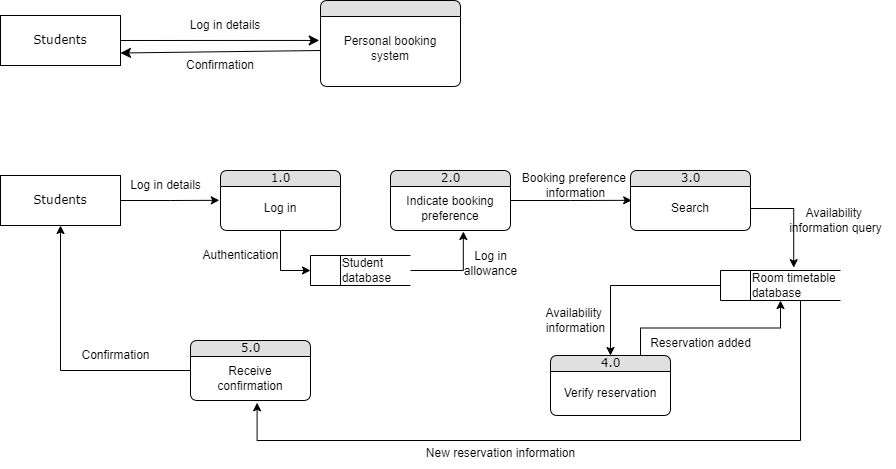

The diagram above was exported from draw.io. Its source (the exported page's mxGraphModel, read from the mxfile embedded in the PNG):
<mxGraphModel dx="1019" dy="522" grid="1" gridSize="10" guides="1" tooltips="1" connect="1" arrows="1" fold="1" page="1" pageScale="1" pageWidth="1100" pageHeight="850" math="0" shadow="0">
  <root>
    <mxCell id="0" />
    <mxCell id="1" parent="0" />
    <mxCell id="V232uweI4xhdzUTnw3yB-1" style="edgeStyle=none;html=1;labelBackgroundColor=none;startFill=0;startSize=8;endFill=1;endSize=8;fontFamily=Verdana;fontSize=12;entryX=-0.009;entryY=0.374;entryDx=0;entryDy=0;entryPerimeter=0;" parent="1" source="V232uweI4xhdzUTnw3yB-2" target="V232uweI4xhdzUTnw3yB-5" edge="1">
      <mxGeometry relative="1" as="geometry">
        <mxPoint x="360" y="80" as="targetPoint" />
      </mxGeometry>
    </mxCell>
    <mxCell id="V232uweI4xhdzUTnw3yB-2" value="Students" style="whiteSpace=wrap;html=1;rounded=0;shadow=0;comic=0;labelBackgroundColor=none;strokeWidth=1;fontFamily=Verdana;fontSize=12;align=center;" parent="1" vertex="1">
      <mxGeometry x="60" y="55" width="120" height="50" as="geometry" />
    </mxCell>
    <mxCell id="V232uweI4xhdzUTnw3yB-3" style="edgeStyle=none;html=1;labelBackgroundColor=none;startFill=0;startSize=8;endFill=1;endSize=8;fontFamily=Verdana;fontSize=12;entryX=1;entryY=0.75;entryDx=0;entryDy=0;" parent="1" target="V232uweI4xhdzUTnw3yB-2" edge="1">
      <mxGeometry relative="1" as="geometry">
        <mxPoint x="380" y="90" as="sourcePoint" />
        <mxPoint x="500" y="154" as="targetPoint" />
      </mxGeometry>
    </mxCell>
    <mxCell id="V232uweI4xhdzUTnw3yB-4" value="" style="swimlane;html=1;fontStyle=0;childLayout=stackLayout;horizontal=1;startSize=16;fillColor=#e0e0e0;horizontalStack=0;resizeParent=1;resizeLast=0;collapsible=1;marginBottom=0;swimlaneFillColor=#ffffff;align=center;rounded=1;shadow=0;comic=0;labelBackgroundColor=none;strokeWidth=1;fontFamily=Verdana;fontSize=12;verticalAlign=middle;" parent="1" vertex="1">
      <mxGeometry x="380" y="40" width="140" height="86" as="geometry" />
    </mxCell>
    <mxCell id="V232uweI4xhdzUTnw3yB-5" value="Personal booking system" style="text;html=1;strokeColor=none;fillColor=none;spacingLeft=4;spacingRight=4;whiteSpace=wrap;overflow=hidden;rotatable=0;points=[[0,0.5],[1,0.5]];portConstraint=eastwest;align=center;verticalAlign=middle;" parent="V232uweI4xhdzUTnw3yB-4" vertex="1">
      <mxGeometry y="16" width="140" height="64" as="geometry" />
    </mxCell>
    <mxCell id="V232uweI4xhdzUTnw3yB-6" value="Log in details" style="text;html=1;align=center;verticalAlign=middle;whiteSpace=wrap;rounded=0;" parent="1" vertex="1">
      <mxGeometry x="240" y="50" width="90" height="30" as="geometry" />
    </mxCell>
    <mxCell id="V232uweI4xhdzUTnw3yB-7" value="Confirmation" style="text;html=1;align=center;verticalAlign=middle;whiteSpace=wrap;rounded=0;" parent="1" vertex="1">
      <mxGeometry x="250" y="90" width="60" height="30" as="geometry" />
    </mxCell>
    <mxCell id="I6R-ENCB1bjwzmRsmKEw-1" value="Students" style="whiteSpace=wrap;html=1;rounded=0;shadow=0;comic=0;labelBackgroundColor=none;strokeWidth=1;fontFamily=Verdana;fontSize=12;align=center;" parent="1" vertex="1">
      <mxGeometry x="60" y="215" width="120" height="50" as="geometry" />
    </mxCell>
    <mxCell id="-IxiPBP0Qumd6Ce8Sh_b-9" style="edgeStyle=orthogonalEdgeStyle;rounded=0;orthogonalLoop=1;jettySize=auto;html=1;entryX=0;entryY=0.5;entryDx=0;entryDy=0;" parent="1" source="I6R-ENCB1bjwzmRsmKEw-2" target="f69mDT9h5NfL0p4iJDYQ-5" edge="1">
      <mxGeometry relative="1" as="geometry" />
    </mxCell>
    <mxCell id="I6R-ENCB1bjwzmRsmKEw-2" value="1.0" style="swimlane;html=1;fontStyle=0;childLayout=stackLayout;horizontal=1;startSize=16;fillColor=#e0e0e0;horizontalStack=0;resizeParent=1;resizeLast=0;collapsible=1;marginBottom=0;swimlaneFillColor=#ffffff;align=center;rounded=1;shadow=0;comic=0;labelBackgroundColor=none;strokeWidth=1;fontFamily=Verdana;fontSize=12;verticalAlign=middle;" parent="1" vertex="1">
      <mxGeometry x="280" y="210" width="120" height="60" as="geometry" />
    </mxCell>
    <mxCell id="I6R-ENCB1bjwzmRsmKEw-3" value="Log in" style="text;html=1;strokeColor=none;fillColor=none;spacingLeft=4;spacingRight=4;whiteSpace=wrap;overflow=hidden;rotatable=0;points=[[0,0.5],[1,0.5]];portConstraint=eastwest;align=center;verticalAlign=middle;" parent="I6R-ENCB1bjwzmRsmKEw-2" vertex="1">
      <mxGeometry y="16" width="120" height="44" as="geometry" />
    </mxCell>
    <mxCell id="f69mDT9h5NfL0p4iJDYQ-2" style="edgeStyle=orthogonalEdgeStyle;rounded=0;orthogonalLoop=1;jettySize=auto;html=1;exitX=1;exitY=0.5;exitDx=0;exitDy=0;entryX=-0.01;entryY=0.314;entryDx=0;entryDy=0;entryPerimeter=0;" parent="1" source="I6R-ENCB1bjwzmRsmKEw-1" target="I6R-ENCB1bjwzmRsmKEw-3" edge="1">
      <mxGeometry relative="1" as="geometry" />
    </mxCell>
    <mxCell id="f69mDT9h5NfL0p4iJDYQ-3" value="2.0" style="swimlane;html=1;fontStyle=0;childLayout=stackLayout;horizontal=1;startSize=16;fillColor=#e0e0e0;horizontalStack=0;resizeParent=1;resizeLast=0;collapsible=1;marginBottom=0;swimlaneFillColor=#ffffff;align=center;rounded=1;shadow=0;comic=0;labelBackgroundColor=none;strokeWidth=1;fontFamily=Verdana;fontSize=12;verticalAlign=middle;" parent="1" vertex="1">
      <mxGeometry x="450" y="210" width="120" height="60" as="geometry" />
    </mxCell>
    <mxCell id="f69mDT9h5NfL0p4iJDYQ-4" value="Indicate booking preference" style="text;html=1;strokeColor=none;fillColor=none;spacingLeft=4;spacingRight=4;whiteSpace=wrap;overflow=hidden;rotatable=0;points=[[0,0.5],[1,0.5]];portConstraint=eastwest;align=center;verticalAlign=middle;" parent="f69mDT9h5NfL0p4iJDYQ-3" vertex="1">
      <mxGeometry y="16" width="120" height="44" as="geometry" />
    </mxCell>
    <mxCell id="f69mDT9h5NfL0p4iJDYQ-5" value="&lt;span style=&quot;white-space: pre;&quot;&gt;&#09;&lt;/span&gt;Student&lt;div&gt;&lt;span style=&quot;white-space: pre;&quot;&gt;&#09;&lt;/span&gt;database&lt;br&gt;&lt;/div&gt;" style="html=1;dashed=0;whiteSpace=wrap;shape=mxgraph.dfd.dataStoreID;align=left;spacingLeft=3;points=[[0,0],[0.5,0],[1,0],[0,0.5],[1,0.5],[0,1],[0.5,1],[1,1]];" parent="1" vertex="1">
      <mxGeometry x="370" y="295" width="100" height="30" as="geometry" />
    </mxCell>
    <mxCell id="f69mDT9h5NfL0p4iJDYQ-7" style="edgeStyle=orthogonalEdgeStyle;rounded=0;orthogonalLoop=1;jettySize=auto;html=1;exitX=1;exitY=0.5;exitDx=0;exitDy=0;entryX=0.607;entryY=1.023;entryDx=0;entryDy=0;entryPerimeter=0;" parent="1" source="f69mDT9h5NfL0p4iJDYQ-5" target="f69mDT9h5NfL0p4iJDYQ-4" edge="1">
      <mxGeometry relative="1" as="geometry" />
    </mxCell>
    <mxCell id="f69mDT9h5NfL0p4iJDYQ-8" value="3.0" style="swimlane;html=1;fontStyle=0;childLayout=stackLayout;horizontal=1;startSize=16;fillColor=#e0e0e0;horizontalStack=0;resizeParent=1;resizeLast=0;collapsible=1;marginBottom=0;swimlaneFillColor=#ffffff;align=center;rounded=1;shadow=0;comic=0;labelBackgroundColor=none;strokeWidth=1;fontFamily=Verdana;fontSize=12;verticalAlign=middle;" parent="1" vertex="1">
      <mxGeometry x="690" y="210" width="120" height="60" as="geometry" />
    </mxCell>
    <mxCell id="f69mDT9h5NfL0p4iJDYQ-9" value="Search" style="text;html=1;strokeColor=none;fillColor=none;spacingLeft=4;spacingRight=4;whiteSpace=wrap;overflow=hidden;rotatable=0;points=[[0,0.5],[1,0.5]];portConstraint=eastwest;align=center;verticalAlign=middle;" parent="f69mDT9h5NfL0p4iJDYQ-8" vertex="1">
      <mxGeometry y="16" width="120" height="44" as="geometry" />
    </mxCell>
    <mxCell id="SeMyv2sNnqsvdGwnP9id-1" style="edgeStyle=orthogonalEdgeStyle;rounded=0;orthogonalLoop=1;jettySize=auto;html=1;entryX=0.01;entryY=0.314;entryDx=0;entryDy=0;entryPerimeter=0;" parent="1" source="f69mDT9h5NfL0p4iJDYQ-3" target="f69mDT9h5NfL0p4iJDYQ-9" edge="1">
      <mxGeometry relative="1" as="geometry" />
    </mxCell>
    <mxCell id="SeMyv2sNnqsvdGwnP9id-6" style="edgeStyle=orthogonalEdgeStyle;rounded=0;orthogonalLoop=1;jettySize=auto;html=1;entryX=0.5;entryY=0;entryDx=0;entryDy=0;" parent="1" source="SeMyv2sNnqsvdGwnP9id-2" target="SeMyv2sNnqsvdGwnP9id-4" edge="1">
      <mxGeometry relative="1" as="geometry" />
    </mxCell>
    <mxCell id="SeMyv2sNnqsvdGwnP9id-2" value="&lt;span style=&quot;white-space: pre;&quot;&gt;&#09;&lt;/span&gt;Room timetable&lt;div&gt;&lt;span style=&quot;white-space: pre;&quot;&gt;&#09;&lt;/span&gt;database&lt;br&gt;&lt;/div&gt;" style="html=1;dashed=0;whiteSpace=wrap;shape=mxgraph.dfd.dataStoreID;align=left;spacingLeft=3;points=[[0,0],[0.5,0],[1,0],[0,0.5],[1,0.5],[0,1],[0.5,1],[1,1]];" parent="1" vertex="1">
      <mxGeometry x="780" y="310" width="120" height="30" as="geometry" />
    </mxCell>
    <mxCell id="-IxiPBP0Qumd6Ce8Sh_b-15" style="edgeStyle=orthogonalEdgeStyle;rounded=0;orthogonalLoop=1;jettySize=auto;html=1;exitX=0.75;exitY=0;exitDx=0;exitDy=0;entryX=0.5;entryY=1;entryDx=0;entryDy=0;" parent="1" source="SeMyv2sNnqsvdGwnP9id-4" target="SeMyv2sNnqsvdGwnP9id-2" edge="1">
      <mxGeometry relative="1" as="geometry" />
    </mxCell>
    <mxCell id="SeMyv2sNnqsvdGwnP9id-4" value="4.0" style="swimlane;html=1;fontStyle=0;childLayout=stackLayout;horizontal=1;startSize=16;fillColor=#e0e0e0;horizontalStack=0;resizeParent=1;resizeLast=0;collapsible=1;marginBottom=0;swimlaneFillColor=#ffffff;align=center;rounded=1;shadow=0;comic=0;labelBackgroundColor=none;strokeWidth=1;fontFamily=Verdana;fontSize=12;verticalAlign=middle;" parent="1" vertex="1">
      <mxGeometry x="610" y="395" width="120" height="60" as="geometry" />
    </mxCell>
    <mxCell id="SeMyv2sNnqsvdGwnP9id-5" value="Verify reservation" style="text;html=1;strokeColor=none;fillColor=none;spacingLeft=4;spacingRight=4;whiteSpace=wrap;overflow=hidden;rotatable=0;points=[[0,0.5],[1,0.5]];portConstraint=eastwest;align=center;verticalAlign=middle;" parent="SeMyv2sNnqsvdGwnP9id-4" vertex="1">
      <mxGeometry y="16" width="120" height="44" as="geometry" />
    </mxCell>
    <mxCell id="-IxiPBP0Qumd6Ce8Sh_b-7" style="edgeStyle=orthogonalEdgeStyle;rounded=0;orthogonalLoop=1;jettySize=auto;html=1;entryX=0.5;entryY=1;entryDx=0;entryDy=0;" parent="1" source="-IxiPBP0Qumd6Ce8Sh_b-4" target="I6R-ENCB1bjwzmRsmKEw-1" edge="1">
      <mxGeometry relative="1" as="geometry" />
    </mxCell>
    <mxCell id="-IxiPBP0Qumd6Ce8Sh_b-4" value="5.0" style="swimlane;html=1;fontStyle=0;childLayout=stackLayout;horizontal=1;startSize=16;fillColor=#e0e0e0;horizontalStack=0;resizeParent=1;resizeLast=0;collapsible=1;marginBottom=0;swimlaneFillColor=#ffffff;align=center;rounded=1;shadow=0;comic=0;labelBackgroundColor=none;strokeWidth=1;fontFamily=Verdana;fontSize=12;verticalAlign=middle;" parent="1" vertex="1">
      <mxGeometry x="250" y="380" width="120" height="60" as="geometry" />
    </mxCell>
    <mxCell id="-IxiPBP0Qumd6Ce8Sh_b-5" value="Receive confirmation" style="text;html=1;strokeColor=none;fillColor=none;spacingLeft=4;spacingRight=4;whiteSpace=wrap;overflow=hidden;rotatable=0;points=[[0,0.5],[1,0.5]];portConstraint=eastwest;align=center;verticalAlign=middle;" parent="-IxiPBP0Qumd6Ce8Sh_b-4" vertex="1">
      <mxGeometry y="16" width="120" height="44" as="geometry" />
    </mxCell>
    <mxCell id="-IxiPBP0Qumd6Ce8Sh_b-8" value="Authentication" style="text;html=1;align=center;verticalAlign=middle;resizable=0;points=[];autosize=1;strokeColor=none;fillColor=none;" parent="1" vertex="1">
      <mxGeometry x="250" y="280" width="100" height="30" as="geometry" />
    </mxCell>
    <mxCell id="-IxiPBP0Qumd6Ce8Sh_b-10" value="Log in details" style="text;html=1;align=center;verticalAlign=middle;resizable=0;points=[];autosize=1;strokeColor=none;fillColor=none;" parent="1" vertex="1">
      <mxGeometry x="180" y="210" width="90" height="30" as="geometry" />
    </mxCell>
    <mxCell id="-IxiPBP0Qumd6Ce8Sh_b-11" value="Log in&lt;div&gt;allowance&lt;/div&gt;" style="text;html=1;align=center;verticalAlign=middle;resizable=0;points=[];autosize=1;strokeColor=none;fillColor=none;" parent="1" vertex="1">
      <mxGeometry x="510" y="283" width="80" height="40" as="geometry" />
    </mxCell>
    <mxCell id="-IxiPBP0Qumd6Ce8Sh_b-14" style="edgeStyle=orthogonalEdgeStyle;rounded=0;orthogonalLoop=1;jettySize=auto;html=1;exitX=1;exitY=0.5;exitDx=0;exitDy=0;entryX=0.61;entryY=-0.096;entryDx=0;entryDy=0;entryPerimeter=0;" parent="1" source="f69mDT9h5NfL0p4iJDYQ-9" target="SeMyv2sNnqsvdGwnP9id-2" edge="1">
      <mxGeometry relative="1" as="geometry" />
    </mxCell>
    <mxCell id="-IxiPBP0Qumd6Ce8Sh_b-16" style="edgeStyle=orthogonalEdgeStyle;rounded=0;orthogonalLoop=1;jettySize=auto;html=1;entryX=0.555;entryY=1.051;entryDx=0;entryDy=0;entryPerimeter=0;" parent="1" source="SeMyv2sNnqsvdGwnP9id-2" target="-IxiPBP0Qumd6Ce8Sh_b-5" edge="1">
      <mxGeometry relative="1" as="geometry">
        <Array as="points">
          <mxPoint x="860" y="480" />
          <mxPoint x="317" y="480" />
        </Array>
      </mxGeometry>
    </mxCell>
    <mxCell id="dVNmyByf8nSdQf4hOQZ1-1" value="Booking preference&amp;nbsp;&lt;div&gt;information&lt;/div&gt;" style="text;html=1;align=center;verticalAlign=middle;resizable=0;points=[];autosize=1;strokeColor=none;fillColor=none;" parent="1" vertex="1">
      <mxGeometry x="570" y="205" width="130" height="40" as="geometry" />
    </mxCell>
    <mxCell id="dVNmyByf8nSdQf4hOQZ1-2" value="Availability&amp;nbsp;&lt;div&gt;information query&lt;/div&gt;" style="text;html=1;align=center;verticalAlign=middle;resizable=0;points=[];autosize=1;strokeColor=none;fillColor=none;" parent="1" vertex="1">
      <mxGeometry x="835" y="240" width="120" height="40" as="geometry" />
    </mxCell>
    <mxCell id="yXGfaFlDN5ZWe-Fba42w-1" value="Availability&amp;nbsp;&lt;div&gt;information&lt;/div&gt;" style="text;html=1;align=center;verticalAlign=middle;resizable=0;points=[];autosize=1;strokeColor=none;fillColor=none;" parent="1" vertex="1">
      <mxGeometry x="595" y="340" width="80" height="40" as="geometry" />
    </mxCell>
    <mxCell id="yXGfaFlDN5ZWe-Fba42w-2" value="Reservation added" style="text;html=1;align=center;verticalAlign=middle;resizable=0;points=[];autosize=1;strokeColor=none;fillColor=none;" parent="1" vertex="1">
      <mxGeometry x="700" y="368" width="120" height="30" as="geometry" />
    </mxCell>
    <mxCell id="b_Q9swMmbOA8_Dw6PBOL-1" value="New reservation information" style="text;html=1;align=center;verticalAlign=middle;resizable=0;points=[];autosize=1;strokeColor=none;fillColor=none;" parent="1" vertex="1">
      <mxGeometry x="475" y="478" width="170" height="30" as="geometry" />
    </mxCell>
    <mxCell id="b_Q9swMmbOA8_Dw6PBOL-2" value="Confirmation" style="text;html=1;align=center;verticalAlign=middle;resizable=0;points=[];autosize=1;strokeColor=none;fillColor=none;" parent="1" vertex="1">
      <mxGeometry x="130" y="380" width="90" height="30" as="geometry" />
    </mxCell>
  </root>
</mxGraphModel>